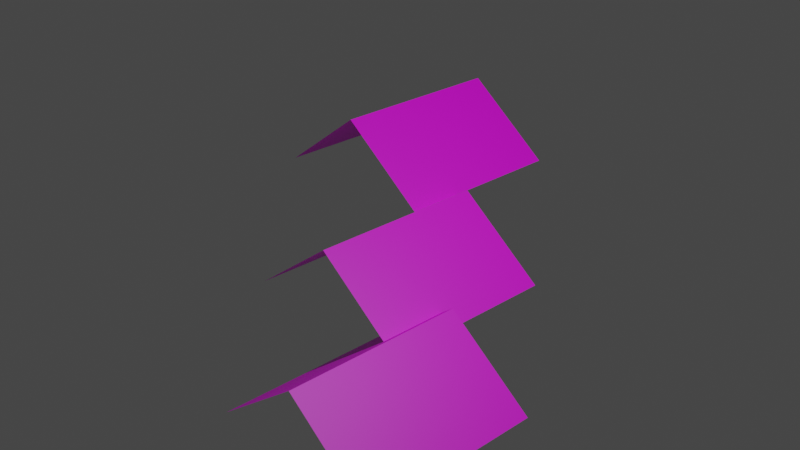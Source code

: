 # Source: butterfly_final.blend  (saved by Blender 2.90.8; exported with 4.5.12 LTS)
import bpy
from mathutils import Matrix  # noqa: F401  (used for matrix-valued properties, if any)

bpy.ops.wm.read_factory_settings(use_empty=True)
scene = bpy.context.scene
scene.name = 'Scene'

# ---- collections
col_collection = bpy.data.collections.new('Collection'); scene.collection.children.link(col_collection)

# ---- images (referenced by path relative to the original .blend; pixels are not part of the script)
import os
ASSET_DIR = os.environ.get("B2B_ASSET_DIR", "")  # directory of the original .blend (textures are referenced by path, not embedded)
HERE = os.path.dirname(os.path.abspath(__file__))  # packed textures are extracted next to this script under _unpacked/

def load_image(name, relpath, width, height, colorspace="sRGB"):
    """Load a texture the original file referenced (path relative to the .blend, or extracted next to this script)."""
    p = next((c for c in (os.path.join(HERE, relpath), os.path.join(ASSET_DIR, relpath)) if relpath and os.path.exists(c)), "")
    if p:
        img = bpy.data.images.load(p, check_existing=True)
        img.name = name
    else:  # same state as the original file: an image datablock whose file is absent (Cycles renders it pink)
        img = bpy.data.images.new(name, width, height)
        img.source = "FILE"
        img.filepath = "//" + (relpath or name)
    img.colorspace_settings.name = colorspace
    return img
img_31_butterfly_png_image_png = load_image('31-butterfly-png-image.png', 'textures/31-butterfly-png-image.png', 1024, 1024, 'sRGB')
img_butterfly2_png_001 = load_image('butterfly2.png.001', 'textures/butterfly2.png', 1024, 1024, 'sRGB')
img_butterfly_png1053_png = load_image('butterfly_PNG1053.png', 'textures/butterfly_PNG1053.png', 1024, 1024, 'sRGB')

# ---- materials (node trees are filled in below, after node groups)
mat_material_002 = bpy.data.materials.new('Material.002')
mat_material_002.surface_render_method = 'BLENDED'
mat_material_002.blend_method = 'BLEND'
mat_material_002.use_transparent_shadow = False
mat_material_001 = bpy.data.materials.new('Material.001')
mat_material_001.surface_render_method = 'BLENDED'
mat_material_001.blend_method = 'BLEND'
mat_material_001.use_transparent_shadow = False
mat_material_003 = bpy.data.materials.new('Material.003')
mat_material_003.surface_render_method = 'BLENDED'
mat_material_003.blend_method = 'BLEND'
mat_material_003.use_transparent_shadow = False

# ---- material node trees
mat_material_002.use_nodes = True; mat_material_002.node_tree.nodes.clear()
_N = mat_material_002.node_tree.nodes; _L = mat_material_002.node_tree.links
n0 = _N.new('ShaderNodeBsdfPrincipled'); n0.name = 'Principled BSDF'; n0.location = (10, 300)
n0.distribution = 'GGX'
n0.subsurface_method = 'BURLEY'
n0.inputs[3].default_value = 1.45
n0.inputs[27].default_value = (0.0, 0.0, 0.0, 1.0)
n0.inputs[28].default_value = 1.0
n1 = _N.new('ShaderNodeOutputMaterial'); n1.name = 'Material Output'; n1.location = (300, 300)
n2 = _N.new('ShaderNodeTexImage'); n2.name = 'Image Texture'; n2.location = (-334, 145)
n2.image = img_31_butterfly_png_image_png
_L.new(n0.outputs[0], n1.inputs[0])
_L.new(n2.outputs[0], n0.inputs[0])
_L.new(n2.outputs[1], n0.inputs[4])
n1.is_active_output = True
mat_material_001.use_nodes = True; mat_material_001.node_tree.nodes.clear()
_N = mat_material_001.node_tree.nodes; _L = mat_material_001.node_tree.links
n0 = _N.new('ShaderNodeBsdfPrincipled'); n0.name = 'Principled BSDF'; n0.location = (10, 300)
n0.distribution = 'GGX'
n0.subsurface_method = 'BURLEY'
n0.inputs[3].default_value = 1.45
n0.inputs[27].default_value = (0.0, 0.0, 0.0, 1.0)
n0.inputs[28].default_value = 1.0
n1 = _N.new('ShaderNodeOutputMaterial'); n1.name = 'Material Output'; n1.location = (300, 300)
n2 = _N.new('ShaderNodeTexImage'); n2.name = 'Image Texture'; n2.location = (-334, 145)
n2.image = img_butterfly2_png_001
_L.new(n0.outputs[0], n1.inputs[0])
_L.new(n2.outputs[0], n0.inputs[0])
_L.new(n2.outputs[1], n0.inputs[4])
n1.is_active_output = True
mat_material_003.use_nodes = True; mat_material_003.node_tree.nodes.clear()
_N = mat_material_003.node_tree.nodes; _L = mat_material_003.node_tree.links
n0 = _N.new('ShaderNodeBsdfPrincipled'); n0.name = 'Principled BSDF'; n0.location = (10, 300)
n0.distribution = 'GGX'
n0.subsurface_method = 'BURLEY'
n0.inputs[3].default_value = 1.45
n0.inputs[27].default_value = (0.0, 0.0, 0.0, 1.0)
n0.inputs[28].default_value = 1.0
n1 = _N.new('ShaderNodeOutputMaterial'); n1.name = 'Material Output'; n1.location = (300, 300)
n2 = _N.new('ShaderNodeTexImage'); n2.name = 'Image Texture'; n2.location = (-334, 145)
n2.image = img_butterfly_png1053_png
_L.new(n0.outputs[0], n1.inputs[0])
_L.new(n2.outputs[0], n0.inputs[0])
_L.new(n2.outputs[1], n0.inputs[4])
n1.is_active_output = True

# ---- world
world_world = bpy.data.worlds.new('World'); scene.world = world_world
world_world.use_nodes = True; world_world.node_tree.nodes.clear()
_N = world_world.node_tree.nodes; _L = world_world.node_tree.links
n0 = _N.new('ShaderNodeOutputWorld'); n0.name = 'World Output'; n0.location = (300, 300)
n1 = _N.new('ShaderNodeBackground'); n1.name = 'Background'; n1.location = (10, 300)
n1.inputs[0].default_value = (0.05088, 0.05088, 0.05088, 1.0)
_L.new(n1.outputs[0], n0.inputs[0])
n0.is_active_output = True
world_world.color = (0.05088, 0.05088, 0.05088)
world_world.use_sun_shadow = False
world_world.sun_shadow_jitter_overblur = 0.0

# ---- cameras
cam_camera = bpy.data.cameras.new('Camera')
cam_camera.clip_end = 100.0
cam_camera.ortho_scale = 7.314

# ---- lights
light_light = bpy.data.lights.new('Light', 'POINT')
light_light.transmission_factor = 0.0
light_light.energy = 1000.0
light_light.shadow_soft_size = 0.1
light_light.shadow_maximum_resolution = 0.006
light_light.use_absolute_resolution = True

# ---- meshes
me_plane_001 = bpy.data.meshes.new('Plane.001')
me_plane_001.from_pydata([(1.0, -1.0, -0.7517), (1.0, 1.0, -0.7517), (0.0, -1.0, 0.0), (0.0, 1.0, 0.0)], [], [(2, 0, 1, 3)])
_uv = me_plane_001.uv_layers.new(name='UVMap')
_uv.uv.foreach_set('vector', [0.5, 0.0, 1.0, 0.0, 1.0, 1.0, 0.5, 1.0])
me_plane_001.materials.append(mat_material_002)
me_plane_001.use_remesh_fix_poles = True
me_plane_001.use_remesh_preserve_attributes = False
me_plane_001.use_mirror_vertex_groups = False
me_plane_001.update()
me_plane_002 = bpy.data.meshes.new('Plane.002')
me_plane_002.from_pydata([(1.0, -1.0, -0.7517), (1.0, 1.0, -0.7517), (0.0, -1.0, 0.0), (0.0, 1.0, 0.0)], [], [(2, 0, 1, 3)])
_uv = me_plane_002.uv_layers.new(name='UVMap')
_uv.uv.foreach_set('vector', [0.5, 0.0, 1.0, 0.0, 1.0, 1.0, 0.5, 1.0])
me_plane_002.materials.append(mat_material_001)
me_plane_002.use_remesh_fix_poles = True
me_plane_002.use_remesh_preserve_attributes = False
me_plane_002.use_mirror_vertex_groups = False
me_plane_002.update()
me_plane_003 = bpy.data.meshes.new('Plane.003')
me_plane_003.from_pydata([(1.0, -1.0, -0.7517), (1.0, 1.0, -0.7517), (0.0, -1.0, 0.0), (0.0, 1.0, 0.0)], [], [(2, 0, 1, 3)])
_uv = me_plane_003.uv_layers.new(name='UVMap')
_uv.uv.foreach_set('vector', [0.5, 0.0, 1.0, 0.0, 1.0, 1.0, 0.5, 1.0])
me_plane_003.materials.append(mat_material_003)
me_plane_003.use_remesh_fix_poles = True
me_plane_003.use_remesh_preserve_attributes = False
me_plane_003.use_mirror_vertex_groups = False
me_plane_003.update()

# ---- objects
ob_light = bpy.data.objects.new('Light', light_light)
ob_camera = bpy.data.objects.new('Camera', cam_camera)
ob_plane = bpy.data.objects.new('Plane', me_plane_001)
ob_empty = bpy.data.objects.new('Empty', None)
ob_plane_001 = bpy.data.objects.new('Plane.001', me_plane_002)
ob_empty_001 = bpy.data.objects.new('Empty.001', None)
ob_plane_002 = bpy.data.objects.new('Plane.002', me_plane_003)
ob_empty_002 = bpy.data.objects.new('Empty.002', None)

# ---- transforms, parenting, visibility, modifiers, constraints
ob_light.location = (4.076, 1.005, 5.904)
ob_light.rotation_euler = (0.6503, 0.05522, 1.866)
ob_light.lock_rotations_4d = False
ob_light.empty_display_type = 'ARROWS'
ob_light.color = (0.0, 0.0, 0.0, 0.0)
ob_light.lineart.crease_threshold = 0.0
ob_camera.location = (7.359, -6.926, 4.958)
ob_camera.rotation_euler = (1.109, 0.0, 0.8149)
ob_camera.lock_rotations_4d = False
ob_camera.empty_display_type = 'ARROWS'
ob_camera.color = (0.0, 0.0, 0.0, 0.0)
ob_camera.display_type = 'WIRE'
ob_camera.lineart.crease_threshold = 0.0
ob_plane.parent = ob_empty
ob_plane.location = (0.0, 0.0, 0.0)
ob_plane.lineart.crease_threshold = 0.0
_m = ob_plane.modifiers.new('Mirror', 'MIRROR')
ob_empty.location = (0.0, 0.0, 0.0)
ob_empty.lineart.crease_threshold = 0.0
ob_plane_001.parent = ob_empty_001
ob_plane_001.location = (0.0, 0.0, 0.0)
ob_plane_001.lineart.crease_threshold = 0.0
_m = ob_plane_001.modifiers.new('Mirror', 'MIRROR')
ob_empty_001.location = (-1.157, 1.372, 0.6472)
ob_empty_001.lineart.crease_threshold = 0.0
ob_plane_002.parent = ob_empty_002
ob_plane_002.location = (0.0, 0.0, 0.0)
ob_plane_002.lineart.crease_threshold = 0.0
_m = ob_plane_002.modifiers.new('Mirror', 'MIRROR')
ob_empty_002.location = (0.9996, -1.234, -0.5266)
ob_empty_002.lineart.crease_threshold = 0.0

# ---- collection membership
col_collection.objects.link(ob_light)
col_collection.objects.link(ob_camera)
col_collection.objects.link(ob_plane)
col_collection.objects.link(ob_empty)
col_collection.objects.link(ob_plane_001)
col_collection.objects.link(ob_empty_001)
col_collection.objects.link(ob_plane_002)
col_collection.objects.link(ob_empty_002)

# ---- scene / render settings (as saved in the file)
scene.camera = ob_camera
scene.frame_start = 1; scene.frame_end = 250; scene.frame_set(75)
scene.render.engine = 'BLENDER_EEVEE_NEXT'
scene.cycles.use_denoising = False
scene.cycles.samples = 128
scene.cycles.sampling_pattern = 'TABULATED_SOBOL'
scene.cycles.use_adaptive_sampling = False
scene.cycles.use_light_tree = False
scene.view_settings.view_transform = 'Filmic'
bpy.context.view_layer.update()
